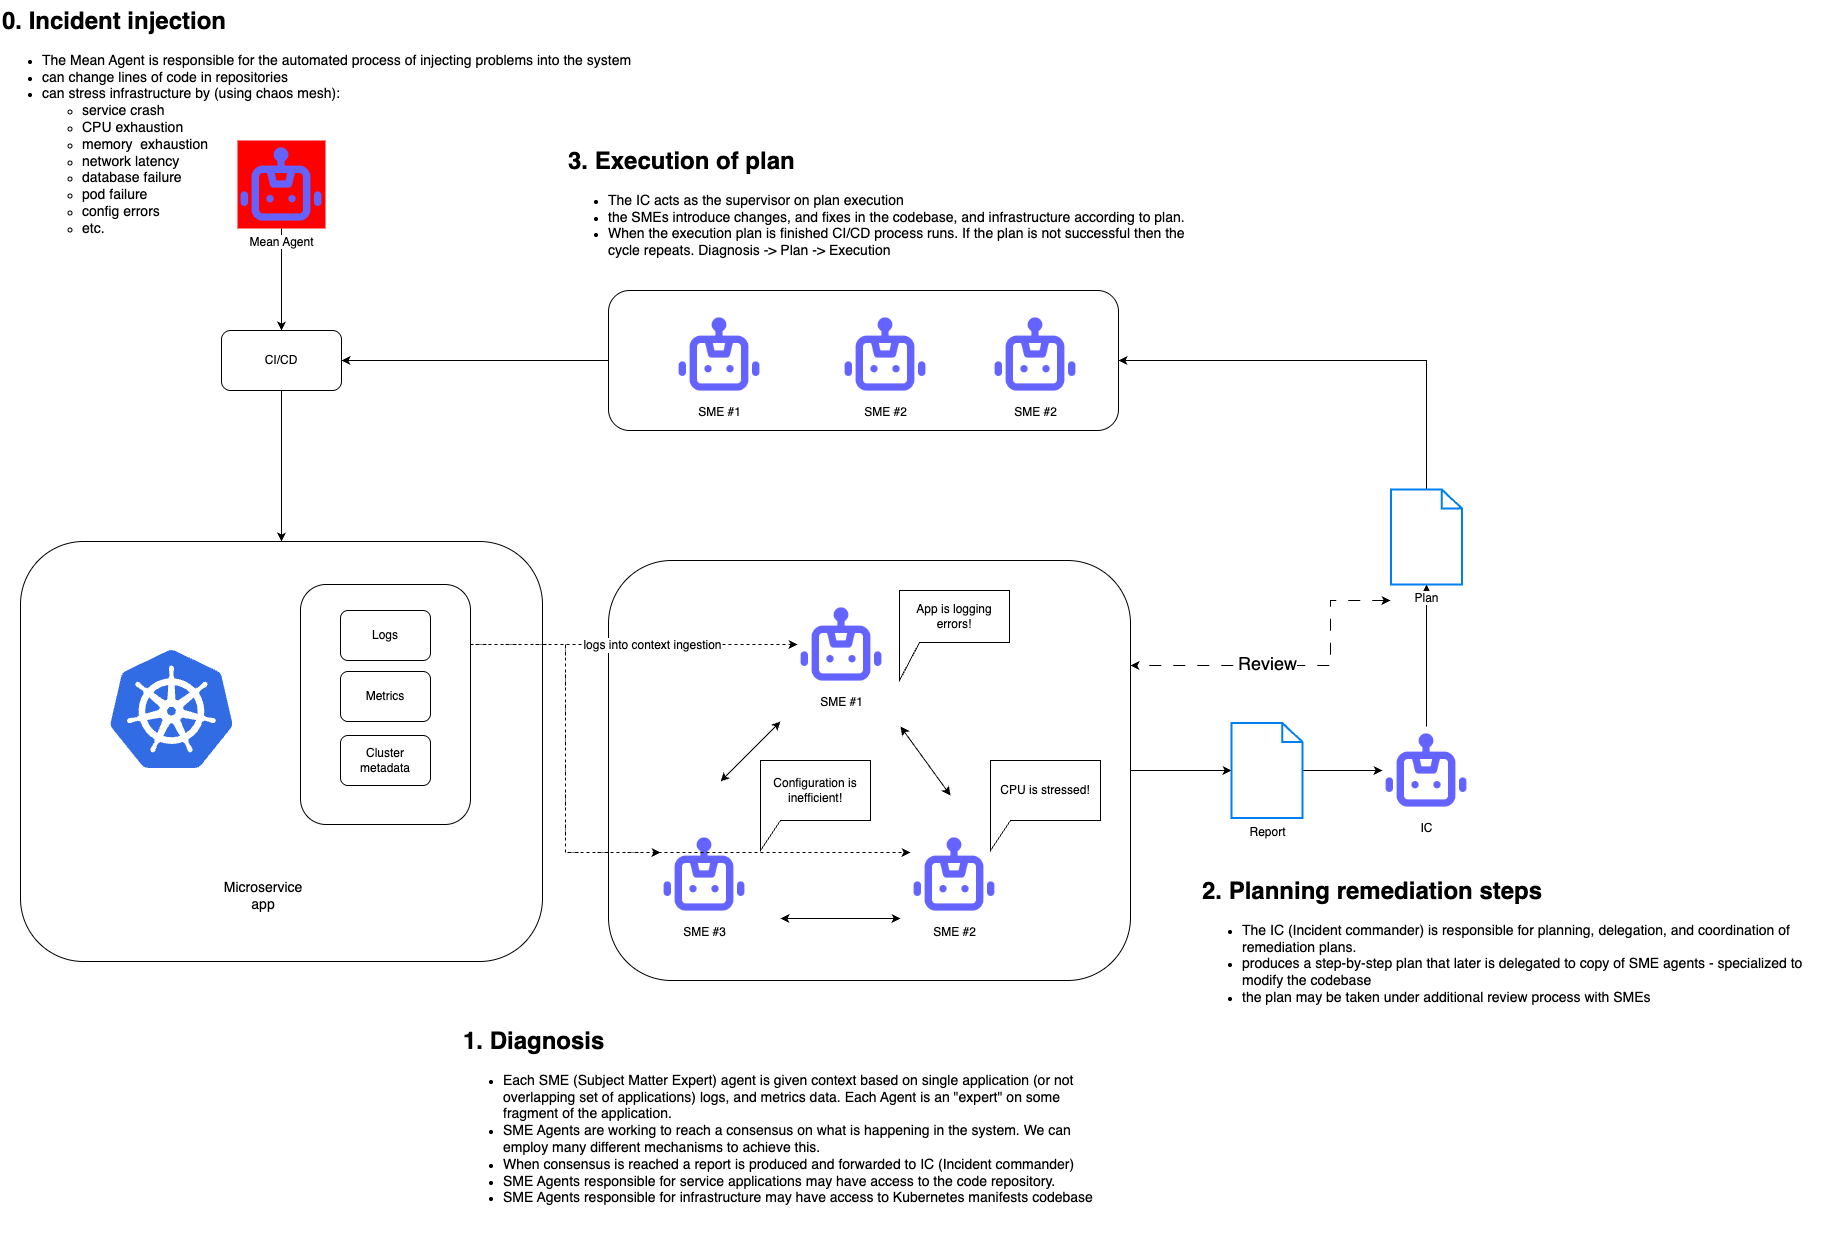

The diagram above was exported from draw.io. Its source (the exported page's mxGraphModel, read from the mxfile embedded in the PNG):
<mxGraphModel dx="2380" dy="2632" grid="1" gridSize="10" guides="1" tooltips="1" connect="1" arrows="1" fold="1" page="1" pageScale="1" pageWidth="827" pageHeight="1169" math="0" shadow="0">
  <root>
    <mxCell id="0" />
    <mxCell id="1" parent="0" />
    <mxCell id="3B4_3ruLwvEKuvf9DDW0-31" value="" style="rounded=1;whiteSpace=wrap;html=1;fillColor=none;" parent="1" vertex="1">
      <mxGeometry x="30" y="321" width="522" height="420" as="geometry" />
    </mxCell>
    <mxCell id="3B4_3ruLwvEKuvf9DDW0-7" value="" style="rounded=1;whiteSpace=wrap;html=1;gradientColor=default;fillColor=none;" parent="1" vertex="1">
      <mxGeometry x="310" y="364" width="170" height="240" as="geometry" />
    </mxCell>
    <mxCell id="3B4_3ruLwvEKuvf9DDW0-13" value="" style="edgeStyle=orthogonalEdgeStyle;rounded=0;orthogonalLoop=1;jettySize=auto;html=1;" parent="1" source="3B4_3ruLwvEKuvf9DDW0-5" target="3B4_3ruLwvEKuvf9DDW0-12" edge="1">
      <mxGeometry relative="1" as="geometry" />
    </mxCell>
    <mxCell id="3B4_3ruLwvEKuvf9DDW0-5" value="" style="rounded=1;whiteSpace=wrap;html=1;fillColor=none;" parent="1" vertex="1">
      <mxGeometry x="618" y="340" width="522" height="420" as="geometry" />
    </mxCell>
    <mxCell id="kblwrcQaAgjI2Q_tANNS-1" value="SME #1" style="shape=image;html=1;verticalAlign=top;verticalLabelPosition=bottom;labelBackgroundColor=none;imageAspect=0;aspect=fixed;image=https://cdn1.iconfinder.com/data/icons/unicons-line-vol-5/24/robot-128.png" parent="1" vertex="1">
      <mxGeometry x="807" y="380" width="88" height="88" as="geometry" />
    </mxCell>
    <mxCell id="kblwrcQaAgjI2Q_tANNS-2" value="SME #3" style="shape=image;html=1;verticalAlign=top;verticalLabelPosition=bottom;labelBackgroundColor=none;imageAspect=0;aspect=fixed;image=https://cdn1.iconfinder.com/data/icons/unicons-line-vol-5/24/robot-128.png" parent="1" vertex="1">
      <mxGeometry x="670" y="610" width="88" height="88" as="geometry" />
    </mxCell>
    <mxCell id="kblwrcQaAgjI2Q_tANNS-4" value="Metrics" style="rounded=1;whiteSpace=wrap;html=1;labelBackgroundColor=none;fillColor=none;" parent="1" vertex="1">
      <mxGeometry x="350" y="451" width="90" height="50" as="geometry" />
    </mxCell>
    <mxCell id="kblwrcQaAgjI2Q_tANNS-6" value="Logs" style="rounded=1;whiteSpace=wrap;html=1;fillColor=none;" parent="1" vertex="1">
      <mxGeometry x="350" y="390" width="90" height="50" as="geometry" />
    </mxCell>
    <mxCell id="kblwrcQaAgjI2Q_tANNS-8" value="Cluster metadata" style="rounded=1;whiteSpace=wrap;html=1;fillColor=none;" parent="1" vertex="1">
      <mxGeometry x="350" y="515" width="90" height="50" as="geometry" />
    </mxCell>
    <mxCell id="kblwrcQaAgjI2Q_tANNS-11" value="SME #2" style="shape=image;html=1;verticalAlign=top;verticalLabelPosition=bottom;labelBackgroundColor=none;imageAspect=0;aspect=fixed;image=https://cdn1.iconfinder.com/data/icons/unicons-line-vol-5/24/robot-128.png" parent="1" vertex="1">
      <mxGeometry x="920" y="610" width="88" height="88" as="geometry" />
    </mxCell>
    <mxCell id="kblwrcQaAgjI2Q_tANNS-13" value="App is logging errors!" style="shape=callout;whiteSpace=wrap;html=1;perimeter=calloutPerimeter;size=38;position=0;position2=0;base=20;fillColor=none;" parent="1" vertex="1">
      <mxGeometry x="909" y="370" width="110" height="90" as="geometry" />
    </mxCell>
    <mxCell id="kblwrcQaAgjI2Q_tANNS-15" value="CPU is stressed!" style="shape=callout;whiteSpace=wrap;html=1;perimeter=calloutPerimeter;position2=0;base=20;size=30;position=0;fillColor=none;" parent="1" vertex="1">
      <mxGeometry x="1000" y="540" width="110" height="90" as="geometry" />
    </mxCell>
    <mxCell id="3B4_3ruLwvEKuvf9DDW0-37" style="edgeStyle=orthogonalEdgeStyle;rounded=0;orthogonalLoop=1;jettySize=auto;html=1;exitX=0.5;exitY=0;exitDx=0;exitDy=0;" parent="1" source="kblwrcQaAgjI2Q_tANNS-23" target="3B4_3ruLwvEKuvf9DDW0-23" edge="1">
      <mxGeometry relative="1" as="geometry" />
    </mxCell>
    <mxCell id="kblwrcQaAgjI2Q_tANNS-23" value="IC" style="shape=image;html=1;verticalAlign=top;verticalLabelPosition=bottom;labelBackgroundColor=none;imageAspect=0;aspect=fixed;image=https://cdn1.iconfinder.com/data/icons/unicons-line-vol-5/24/robot-128.png" parent="1" vertex="1">
      <mxGeometry x="1392" y="506" width="88" height="88" as="geometry" />
    </mxCell>
    <mxCell id="kblwrcQaAgjI2Q_tANNS-25" value="Configuration is inefficient!" style="shape=callout;whiteSpace=wrap;html=1;perimeter=calloutPerimeter;position2=0;base=20;size=30;position=0;fillColor=none;" parent="1" vertex="1">
      <mxGeometry x="770" y="540" width="110" height="90" as="geometry" />
    </mxCell>
    <mxCell id="3B4_3ruLwvEKuvf9DDW0-3" value="" style="endArrow=classic;startArrow=classic;html=1;rounded=0;" parent="1" edge="1">
      <mxGeometry width="50" height="50" relative="1" as="geometry">
        <mxPoint x="910" y="506" as="sourcePoint" />
        <mxPoint x="960" y="575" as="targetPoint" />
      </mxGeometry>
    </mxCell>
    <mxCell id="3B4_3ruLwvEKuvf9DDW0-4" value="" style="endArrow=classic;startArrow=classic;html=1;rounded=0;" parent="1" edge="1">
      <mxGeometry width="50" height="50" relative="1" as="geometry">
        <mxPoint x="790" y="698" as="sourcePoint" />
        <mxPoint x="910" y="698" as="targetPoint" />
      </mxGeometry>
    </mxCell>
    <mxCell id="3B4_3ruLwvEKuvf9DDW0-6" value="&lt;h1 style=&quot;margin-top: 0px;&quot;&gt;1. Diagnosis&lt;/h1&gt;&lt;div&gt;&lt;ul&gt;&lt;li&gt;&lt;font style=&quot;font-size: 14px;&quot;&gt;Each SME (Subject Matter Expert) agent is given context based on single application (or not overlapping set of applications) logs, and metrics data. Each Agent is an &quot;expert&quot; on some fragment of the application.&lt;/font&gt;&lt;/li&gt;&lt;li&gt;&lt;font style=&quot;font-size: 14px;&quot;&gt;SME Agents are working to reach a consensus on what is happening in the system. We can employ many different mechanisms to achieve this.&lt;/font&gt;&lt;/li&gt;&lt;li&gt;&lt;font style=&quot;font-size: 14px;&quot;&gt;When consensus is reached a report is produced and forwarded to IC (Incident commander)&lt;/font&gt;&lt;/li&gt;&lt;li&gt;&lt;font style=&quot;font-size: 14px;&quot;&gt;SME Agents responsible for service applications may have access to the code repository.&lt;/font&gt;&lt;/li&gt;&lt;li&gt;&lt;font style=&quot;font-size: 14px;&quot;&gt;SME Agents responsible for infrastructure may have access to Kubernetes manifests codebase&lt;/font&gt;&lt;/li&gt;&lt;/ul&gt;&lt;/div&gt;&lt;div&gt;&lt;br&gt;&lt;/div&gt;&lt;div&gt;&lt;br&gt;&lt;/div&gt;" style="text;html=1;whiteSpace=wrap;overflow=hidden;rounded=0;" parent="1" vertex="1">
      <mxGeometry x="471" y="800" width="639" height="210" as="geometry" />
    </mxCell>
    <mxCell id="3B4_3ruLwvEKuvf9DDW0-8" style="edgeStyle=orthogonalEdgeStyle;rounded=0;orthogonalLoop=1;jettySize=auto;html=1;exitX=1;exitY=0.25;exitDx=0;exitDy=0;entryX=0;entryY=0.5;entryDx=0;entryDy=0;dashed=1;" parent="1" source="3B4_3ruLwvEKuvf9DDW0-7" target="kblwrcQaAgjI2Q_tANNS-1" edge="1">
      <mxGeometry relative="1" as="geometry" />
    </mxCell>
    <mxCell id="3B4_3ruLwvEKuvf9DDW0-39" value="&lt;font style=&quot;font-size: 12px;&quot;&gt;logs into context ingestion&lt;/font&gt;" style="edgeLabel;html=1;align=center;verticalAlign=middle;resizable=0;points=[];" parent="3B4_3ruLwvEKuvf9DDW0-8" vertex="1" connectable="0">
      <mxGeometry x="0.1988" y="1" relative="1" as="geometry">
        <mxPoint x="-16" y="1" as="offset" />
      </mxGeometry>
    </mxCell>
    <mxCell id="3B4_3ruLwvEKuvf9DDW0-10" style="edgeStyle=orthogonalEdgeStyle;rounded=0;orthogonalLoop=1;jettySize=auto;html=1;exitX=1;exitY=0.25;exitDx=0;exitDy=0;entryX=0;entryY=0.25;entryDx=0;entryDy=0;dashed=1;" parent="1" edge="1">
      <mxGeometry relative="1" as="geometry">
        <mxPoint x="480" y="424" as="sourcePoint" />
        <mxPoint x="920" y="632" as="targetPoint" />
        <Array as="points">
          <mxPoint x="575" y="424" />
          <mxPoint x="575" y="632" />
        </Array>
      </mxGeometry>
    </mxCell>
    <mxCell id="3B4_3ruLwvEKuvf9DDW0-9" style="edgeStyle=orthogonalEdgeStyle;rounded=0;orthogonalLoop=1;jettySize=auto;html=1;exitX=1;exitY=0.25;exitDx=0;exitDy=0;entryX=0;entryY=0.25;entryDx=0;entryDy=0;dashed=1;dashPattern=1 4;" parent="1" source="3B4_3ruLwvEKuvf9DDW0-7" target="kblwrcQaAgjI2Q_tANNS-2" edge="1">
      <mxGeometry relative="1" as="geometry" />
    </mxCell>
    <mxCell id="3B4_3ruLwvEKuvf9DDW0-11" value="" style="endArrow=classic;startArrow=classic;html=1;rounded=0;" parent="1" edge="1">
      <mxGeometry width="50" height="50" relative="1" as="geometry">
        <mxPoint x="790" y="501" as="sourcePoint" />
        <mxPoint x="730" y="561" as="targetPoint" />
      </mxGeometry>
    </mxCell>
    <mxCell id="3B4_3ruLwvEKuvf9DDW0-14" value="" style="edgeStyle=orthogonalEdgeStyle;rounded=0;orthogonalLoop=1;jettySize=auto;html=1;" parent="1" source="3B4_3ruLwvEKuvf9DDW0-12" target="kblwrcQaAgjI2Q_tANNS-23" edge="1">
      <mxGeometry relative="1" as="geometry" />
    </mxCell>
    <mxCell id="3B4_3ruLwvEKuvf9DDW0-12" value="Report" style="html=1;verticalLabelPosition=bottom;align=center;labelBackgroundColor=#ffffff;verticalAlign=top;strokeWidth=2;strokeColor=#0080F0;shadow=0;dashed=0;shape=mxgraph.ios7.icons.document;fillColor=none;" parent="1" vertex="1">
      <mxGeometry x="1241" y="502.5" width="71" height="95" as="geometry" />
    </mxCell>
    <mxCell id="3B4_3ruLwvEKuvf9DDW0-15" value="&lt;h1 style=&quot;margin-top: 0px;&quot;&gt;2. Planning remediation steps&lt;/h1&gt;&lt;div&gt;&lt;ul&gt;&lt;li&gt;&lt;span style=&quot;font-size: 14px;&quot;&gt;The&amp;nbsp;&lt;/span&gt;&lt;span style=&quot;font-size: 14px;&quot;&gt;IC (Incident commander) is responsible for planning, delegation, and coordination of remediation plans.&amp;nbsp;&lt;/span&gt;&lt;/li&gt;&lt;li&gt;&lt;span style=&quot;font-size: 14px;&quot;&gt;produces a step-by-step plan that later is delegated to copy of SME agents - specialized to modify the codebase&lt;/span&gt;&lt;/li&gt;&lt;li&gt;&lt;font style=&quot;font-size: 14px;&quot;&gt;the plan may be taken under additional review process with SMEs&lt;/font&gt;&lt;/li&gt;&lt;/ul&gt;&lt;/div&gt;&lt;div&gt;&lt;br&gt;&lt;/div&gt;" style="text;html=1;whiteSpace=wrap;overflow=hidden;rounded=0;" parent="1" vertex="1">
      <mxGeometry x="1210" y="650" width="639" height="210" as="geometry" />
    </mxCell>
    <mxCell id="3B4_3ruLwvEKuvf9DDW0-29" style="edgeStyle=orthogonalEdgeStyle;rounded=0;orthogonalLoop=1;jettySize=auto;html=1;exitX=0;exitY=0.5;exitDx=0;exitDy=0;" parent="1" source="3B4_3ruLwvEKuvf9DDW0-16" target="3B4_3ruLwvEKuvf9DDW0-28" edge="1">
      <mxGeometry relative="1" as="geometry" />
    </mxCell>
    <mxCell id="3B4_3ruLwvEKuvf9DDW0-16" value="" style="rounded=1;whiteSpace=wrap;html=1;fillColor=none;" parent="1" vertex="1">
      <mxGeometry x="618" y="70" width="510" height="140" as="geometry" />
    </mxCell>
    <mxCell id="3B4_3ruLwvEKuvf9DDW0-17" value="SME #1" style="shape=image;html=1;verticalAlign=top;verticalLabelPosition=bottom;labelBackgroundColor=none;imageAspect=0;aspect=fixed;image=https://cdn1.iconfinder.com/data/icons/unicons-line-vol-5/24/robot-128.png" parent="1" vertex="1">
      <mxGeometry x="685" y="90" width="88" height="88" as="geometry" />
    </mxCell>
    <mxCell id="3B4_3ruLwvEKuvf9DDW0-18" value="SME #2" style="shape=image;html=1;verticalAlign=top;verticalLabelPosition=bottom;labelBackgroundColor=none;imageAspect=0;aspect=fixed;image=https://cdn1.iconfinder.com/data/icons/unicons-line-vol-5/24/robot-128.png" parent="1" vertex="1">
      <mxGeometry x="851" y="90" width="88" height="88" as="geometry" />
    </mxCell>
    <mxCell id="3B4_3ruLwvEKuvf9DDW0-19" value="SME #2" style="shape=image;html=1;verticalAlign=top;verticalLabelPosition=bottom;labelBackgroundColor=none;imageAspect=0;aspect=fixed;image=https://cdn1.iconfinder.com/data/icons/unicons-line-vol-5/24/robot-128.png" parent="1" vertex="1">
      <mxGeometry x="1001" y="90" width="88" height="88" as="geometry" />
    </mxCell>
    <mxCell id="3B4_3ruLwvEKuvf9DDW0-25" style="edgeStyle=orthogonalEdgeStyle;rounded=0;orthogonalLoop=1;jettySize=auto;html=1;startArrow=classic;startFill=1;dashed=1;dashPattern=12 12;entryX=1;entryY=0.25;entryDx=0;entryDy=0;" parent="1" target="3B4_3ruLwvEKuvf9DDW0-5" edge="1">
      <mxGeometry relative="1" as="geometry">
        <mxPoint x="1400" y="380" as="sourcePoint" />
        <mxPoint x="1200" y="426.25" as="targetPoint" />
        <Array as="points">
          <mxPoint x="1340" y="380" />
          <mxPoint x="1340" y="445" />
        </Array>
      </mxGeometry>
    </mxCell>
    <mxCell id="3B4_3ruLwvEKuvf9DDW0-26" value="&lt;font style=&quot;font-size: 18px;&quot;&gt;Review&lt;/font&gt;" style="edgeLabel;html=1;align=center;verticalAlign=middle;resizable=0;points=[];" parent="3B4_3ruLwvEKuvf9DDW0-25" vertex="1" connectable="0">
      <mxGeometry x="-0.2236" y="-3" relative="1" as="geometry">
        <mxPoint x="-62" as="offset" />
      </mxGeometry>
    </mxCell>
    <mxCell id="3B4_3ruLwvEKuvf9DDW0-38" style="edgeStyle=orthogonalEdgeStyle;rounded=0;orthogonalLoop=1;jettySize=auto;html=1;entryX=1;entryY=0.5;entryDx=0;entryDy=0;" parent="1" source="3B4_3ruLwvEKuvf9DDW0-23" target="3B4_3ruLwvEKuvf9DDW0-16" edge="1">
      <mxGeometry relative="1" as="geometry">
        <Array as="points">
          <mxPoint x="1436" y="140" />
        </Array>
      </mxGeometry>
    </mxCell>
    <mxCell id="3B4_3ruLwvEKuvf9DDW0-23" value="Plan" style="html=1;verticalLabelPosition=bottom;align=center;labelBackgroundColor=#ffffff;verticalAlign=top;strokeWidth=2;strokeColor=#0080F0;shadow=0;dashed=0;shape=mxgraph.ios7.icons.document;fillColor=none;" parent="1" vertex="1">
      <mxGeometry x="1400.5" y="269" width="71" height="95" as="geometry" />
    </mxCell>
    <mxCell id="3B4_3ruLwvEKuvf9DDW0-27" value="&lt;h1 style=&quot;margin-top: 0px;&quot;&gt;3. Execution of plan&lt;/h1&gt;&lt;div&gt;&lt;ul&gt;&lt;li&gt;&lt;span style=&quot;font-size: 14px;&quot;&gt;The IC acts as the supervisor on plan execution&lt;/span&gt;&lt;/li&gt;&lt;li&gt;&lt;span style=&quot;font-size: 14px;&quot;&gt;the SMEs introduce changes, and fixes in the codebase, and infrastructure according to plan.&lt;/span&gt;&lt;/li&gt;&lt;li&gt;&lt;span style=&quot;font-size: 14px;&quot;&gt;When the execution plan is finished CI/CD process runs. If the plan is not successful then the cycle repeats. Diagnosis -&amp;gt; Plan -&amp;gt; Execution&lt;/span&gt;&lt;/li&gt;&lt;/ul&gt;&lt;/div&gt;" style="text;html=1;whiteSpace=wrap;overflow=hidden;rounded=0;" parent="1" vertex="1">
      <mxGeometry x="575.5" y="-80" width="639" height="210" as="geometry" />
    </mxCell>
    <mxCell id="3B4_3ruLwvEKuvf9DDW0-32" style="edgeStyle=orthogonalEdgeStyle;rounded=0;orthogonalLoop=1;jettySize=auto;html=1;" parent="1" source="3B4_3ruLwvEKuvf9DDW0-28" target="3B4_3ruLwvEKuvf9DDW0-31" edge="1">
      <mxGeometry relative="1" as="geometry" />
    </mxCell>
    <mxCell id="3B4_3ruLwvEKuvf9DDW0-28" value="CI/CD" style="rounded=1;whiteSpace=wrap;html=1;fillColor=none;" parent="1" vertex="1">
      <mxGeometry x="231" y="110" width="120" height="60" as="geometry" />
    </mxCell>
    <mxCell id="3B4_3ruLwvEKuvf9DDW0-30" value="" style="image;sketch=0;aspect=fixed;html=1;points=[];align=center;fontSize=12;image=img/lib/mscae/Kubernetes.svg;" parent="1" vertex="1">
      <mxGeometry x="120" y="430" width="122.92" height="118" as="geometry" />
    </mxCell>
    <mxCell id="3B4_3ruLwvEKuvf9DDW0-33" value="&lt;font style=&quot;font-size: 14px;&quot;&gt;Microservice app&lt;/font&gt;" style="text;html=1;align=center;verticalAlign=middle;whiteSpace=wrap;rounded=0;" parent="1" vertex="1">
      <mxGeometry x="242.92" y="660" width="60" height="30" as="geometry" />
    </mxCell>
    <mxCell id="3B4_3ruLwvEKuvf9DDW0-35" style="edgeStyle=orthogonalEdgeStyle;rounded=0;orthogonalLoop=1;jettySize=auto;html=1;entryX=0.5;entryY=0;entryDx=0;entryDy=0;" parent="1" source="3B4_3ruLwvEKuvf9DDW0-34" target="3B4_3ruLwvEKuvf9DDW0-28" edge="1">
      <mxGeometry relative="1" as="geometry" />
    </mxCell>
    <mxCell id="3B4_3ruLwvEKuvf9DDW0-34" value="Mean Agent" style="shape=image;html=1;verticalAlign=top;verticalLabelPosition=bottom;labelBackgroundColor=default;imageAspect=0;aspect=fixed;image=https://cdn1.iconfinder.com/data/icons/unicons-line-vol-5/24/robot-128.png;imageBorder=none;imageBackground=#FF0000;fillStyle=solid;" parent="1" vertex="1">
      <mxGeometry x="247" y="-80" width="88" height="88" as="geometry" />
    </mxCell>
    <mxCell id="3B4_3ruLwvEKuvf9DDW0-36" value="&lt;h1 style=&quot;margin-top: 0px;&quot;&gt;0. Incident injection&lt;/h1&gt;&lt;div&gt;&lt;ul&gt;&lt;li&gt;&lt;font style=&quot;font-size: 14px;&quot;&gt;The Mean Agent is responsible for the automated process of injecting problems into the system&lt;br&gt;&lt;/font&gt;&lt;/li&gt;&lt;li&gt;&lt;font style=&quot;font-size: 14px;&quot;&gt;can change lines of code in repositories&lt;/font&gt;&lt;/li&gt;&lt;li&gt;&lt;font style=&quot;font-size: 14px;&quot;&gt;can stress infrastructure by (using chaos mesh):&lt;/font&gt;&lt;/li&gt;&lt;ul&gt;&lt;li&gt;&lt;font style=&quot;font-size: 14px;&quot;&gt;service crash&lt;/font&gt;&lt;/li&gt;&lt;li&gt;&lt;font style=&quot;font-size: 14px;&quot;&gt;CPU exhaustion&lt;/font&gt;&lt;/li&gt;&lt;li&gt;&lt;font style=&quot;font-size: 14px;&quot;&gt;memory&amp;nbsp; exhaustion&lt;/font&gt;&lt;/li&gt;&lt;li&gt;&lt;font style=&quot;font-size: 14px;&quot;&gt;network latency&lt;/font&gt;&lt;/li&gt;&lt;li&gt;&lt;font style=&quot;font-size: 14px;&quot;&gt;database failure&lt;/font&gt;&lt;/li&gt;&lt;li&gt;&lt;font style=&quot;font-size: 14px;&quot;&gt;pod failure&lt;/font&gt;&lt;/li&gt;&lt;li&gt;&lt;font style=&quot;font-size: 14px;&quot;&gt;config errors&lt;/font&gt;&lt;/li&gt;&lt;li&gt;&lt;font style=&quot;font-size: 14px;&quot;&gt;etc.&lt;/font&gt;&lt;/li&gt;&lt;/ul&gt;&lt;/ul&gt;&lt;/div&gt;" style="text;html=1;whiteSpace=wrap;overflow=hidden;rounded=0;strokeColor=none;" parent="1" vertex="1">
      <mxGeometry x="10" y="-220" width="650" height="240" as="geometry" />
    </mxCell>
  </root>
</mxGraphModel>